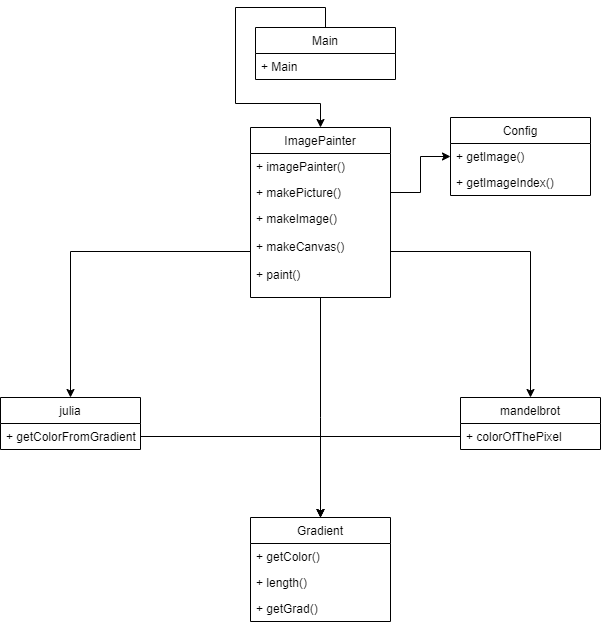

The diagram above was exported from draw.io. Its source (the exported page's mxGraphModel, read from the mxfile embedded in the PNG):
<mxGraphModel dx="686" dy="1876" grid="1" gridSize="10" guides="1" tooltips="1" connect="1" arrows="1" fold="1" page="1" pageScale="1" pageWidth="850" pageHeight="1100" background="#ffffff" math="0" shadow="0">
  <root>
    <mxCell id="0" />
    <mxCell id="1" parent="0" />
    <mxCell id="arZmzahg844IB9xry6tz-35" style="edgeStyle=orthogonalEdgeStyle;rounded=0;orthogonalLoop=1;jettySize=auto;html=1;exitX=0.5;exitY=0;exitDx=0;exitDy=0;entryX=0.5;entryY=0;entryDx=0;entryDy=0;" edge="1" parent="1" source="arZmzahg844IB9xry6tz-1" target="arZmzahg844IB9xry6tz-11">
      <mxGeometry relative="1" as="geometry" />
    </mxCell>
    <mxCell id="arZmzahg844IB9xry6tz-1" value="Main" style="swimlane;fontStyle=0;childLayout=stackLayout;horizontal=1;startSize=26;fillColor=none;horizontalStack=0;resizeParent=1;resizeParentMax=0;resizeLast=0;collapsible=1;marginBottom=0;" vertex="1" parent="1">
      <mxGeometry x="285" y="20" width="140" height="52" as="geometry" />
    </mxCell>
    <mxCell id="arZmzahg844IB9xry6tz-2" value="+ Main" style="text;strokeColor=none;fillColor=none;align=left;verticalAlign=top;spacingLeft=4;spacingRight=4;overflow=hidden;rotatable=0;points=[[0,0.5],[1,0.5]];portConstraint=eastwest;" vertex="1" parent="arZmzahg844IB9xry6tz-1">
      <mxGeometry y="26" width="140" height="26" as="geometry" />
    </mxCell>
    <mxCell id="arZmzahg844IB9xry6tz-11" value="ImagePainter" style="swimlane;fontStyle=0;childLayout=stackLayout;horizontal=1;startSize=26;fillColor=none;horizontalStack=0;resizeParent=1;resizeParentMax=0;resizeLast=0;collapsible=1;marginBottom=0;" vertex="1" parent="1">
      <mxGeometry x="280" y="120" width="140" height="170" as="geometry" />
    </mxCell>
    <mxCell id="arZmzahg844IB9xry6tz-12" value="+ imagePainter()" style="text;strokeColor=none;fillColor=none;align=left;verticalAlign=top;spacingLeft=4;spacingRight=4;overflow=hidden;rotatable=0;points=[[0,0.5],[1,0.5]];portConstraint=eastwest;" vertex="1" parent="arZmzahg844IB9xry6tz-11">
      <mxGeometry y="26" width="140" height="26" as="geometry" />
    </mxCell>
    <mxCell id="arZmzahg844IB9xry6tz-13" value="+ makePicture()" style="text;strokeColor=none;fillColor=none;align=left;verticalAlign=top;spacingLeft=4;spacingRight=4;overflow=hidden;rotatable=0;points=[[0,0.5],[1,0.5]];portConstraint=eastwest;" vertex="1" parent="arZmzahg844IB9xry6tz-11">
      <mxGeometry y="52" width="140" height="26" as="geometry" />
    </mxCell>
    <mxCell id="arZmzahg844IB9xry6tz-14" value="+ makeImage()&#10;&#10;+ makeCanvas()&#10;&#10;+ paint()" style="text;strokeColor=none;fillColor=none;align=left;verticalAlign=top;spacingLeft=4;spacingRight=4;overflow=hidden;rotatable=0;points=[[0,0.5],[1,0.5]];portConstraint=eastwest;" vertex="1" parent="arZmzahg844IB9xry6tz-11">
      <mxGeometry y="78" width="140" height="92" as="geometry" />
    </mxCell>
    <mxCell id="arZmzahg844IB9xry6tz-15" value="julia" style="swimlane;fontStyle=0;childLayout=stackLayout;horizontal=1;startSize=26;fillColor=none;horizontalStack=0;resizeParent=1;resizeParentMax=0;resizeLast=0;collapsible=1;marginBottom=0;" vertex="1" parent="1">
      <mxGeometry x="30" y="390" width="140" height="52" as="geometry" />
    </mxCell>
    <mxCell id="arZmzahg844IB9xry6tz-16" value="+ getColorFromGradient" style="text;strokeColor=none;fillColor=none;align=left;verticalAlign=top;spacingLeft=4;spacingRight=4;overflow=hidden;rotatable=0;points=[[0,0.5],[1,0.5]];portConstraint=eastwest;" vertex="1" parent="arZmzahg844IB9xry6tz-15">
      <mxGeometry y="26" width="140" height="26" as="geometry" />
    </mxCell>
    <mxCell id="arZmzahg844IB9xry6tz-19" value="mandelbrot" style="swimlane;fontStyle=0;childLayout=stackLayout;horizontal=1;startSize=26;fillColor=none;horizontalStack=0;resizeParent=1;resizeParentMax=0;resizeLast=0;collapsible=1;marginBottom=0;" vertex="1" parent="1">
      <mxGeometry x="490" y="390" width="140" height="52" as="geometry" />
    </mxCell>
    <mxCell id="arZmzahg844IB9xry6tz-20" value="+ colorOfThePixel" style="text;strokeColor=none;fillColor=none;align=left;verticalAlign=top;spacingLeft=4;spacingRight=4;overflow=hidden;rotatable=0;points=[[0,0.5],[1,0.5]];portConstraint=eastwest;" vertex="1" parent="arZmzahg844IB9xry6tz-19">
      <mxGeometry y="26" width="140" height="26" as="geometry" />
    </mxCell>
    <mxCell id="arZmzahg844IB9xry6tz-23" value="Gradient" style="swimlane;fontStyle=0;childLayout=stackLayout;horizontal=1;startSize=26;fillColor=none;horizontalStack=0;resizeParent=1;resizeParentMax=0;resizeLast=0;collapsible=1;marginBottom=0;" vertex="1" parent="1">
      <mxGeometry x="280" y="510" width="140" height="104" as="geometry" />
    </mxCell>
    <mxCell id="arZmzahg844IB9xry6tz-24" value="+ getColor()" style="text;strokeColor=none;fillColor=none;align=left;verticalAlign=top;spacingLeft=4;spacingRight=4;overflow=hidden;rotatable=0;points=[[0,0.5],[1,0.5]];portConstraint=eastwest;" vertex="1" parent="arZmzahg844IB9xry6tz-23">
      <mxGeometry y="26" width="140" height="26" as="geometry" />
    </mxCell>
    <mxCell id="arZmzahg844IB9xry6tz-25" value="+ length()" style="text;strokeColor=none;fillColor=none;align=left;verticalAlign=top;spacingLeft=4;spacingRight=4;overflow=hidden;rotatable=0;points=[[0,0.5],[1,0.5]];portConstraint=eastwest;" vertex="1" parent="arZmzahg844IB9xry6tz-23">
      <mxGeometry y="52" width="140" height="26" as="geometry" />
    </mxCell>
    <mxCell id="arZmzahg844IB9xry6tz-26" value="+ getGrad()" style="text;strokeColor=none;fillColor=none;align=left;verticalAlign=top;spacingLeft=4;spacingRight=4;overflow=hidden;rotatable=0;points=[[0,0.5],[1,0.5]];portConstraint=eastwest;" vertex="1" parent="arZmzahg844IB9xry6tz-23">
      <mxGeometry y="78" width="140" height="26" as="geometry" />
    </mxCell>
    <mxCell id="arZmzahg844IB9xry6tz-27" value="Config" style="swimlane;fontStyle=0;childLayout=stackLayout;horizontal=1;startSize=26;fillColor=none;horizontalStack=0;resizeParent=1;resizeParentMax=0;resizeLast=0;collapsible=1;marginBottom=0;" vertex="1" parent="1">
      <mxGeometry x="480" y="110" width="140" height="78" as="geometry" />
    </mxCell>
    <mxCell id="arZmzahg844IB9xry6tz-28" value="+ getImage()" style="text;strokeColor=none;fillColor=none;align=left;verticalAlign=top;spacingLeft=4;spacingRight=4;overflow=hidden;rotatable=0;points=[[0,0.5],[1,0.5]];portConstraint=eastwest;" vertex="1" parent="arZmzahg844IB9xry6tz-27">
      <mxGeometry y="26" width="140" height="26" as="geometry" />
    </mxCell>
    <mxCell id="arZmzahg844IB9xry6tz-29" value="+ getImageIndex()" style="text;strokeColor=none;fillColor=none;align=left;verticalAlign=top;spacingLeft=4;spacingRight=4;overflow=hidden;rotatable=0;points=[[0,0.5],[1,0.5]];portConstraint=eastwest;" vertex="1" parent="arZmzahg844IB9xry6tz-27">
      <mxGeometry y="52" width="140" height="26" as="geometry" />
    </mxCell>
    <mxCell id="arZmzahg844IB9xry6tz-37" style="edgeStyle=orthogonalEdgeStyle;rounded=0;orthogonalLoop=1;jettySize=auto;html=1;exitX=0;exitY=0.5;exitDx=0;exitDy=0;" edge="1" parent="1" source="arZmzahg844IB9xry6tz-14" target="arZmzahg844IB9xry6tz-15">
      <mxGeometry relative="1" as="geometry" />
    </mxCell>
    <mxCell id="arZmzahg844IB9xry6tz-38" style="edgeStyle=orthogonalEdgeStyle;rounded=0;orthogonalLoop=1;jettySize=auto;html=1;exitX=1;exitY=0.5;exitDx=0;exitDy=0;" edge="1" parent="1" source="arZmzahg844IB9xry6tz-16" target="arZmzahg844IB9xry6tz-23">
      <mxGeometry relative="1" as="geometry" />
    </mxCell>
    <mxCell id="arZmzahg844IB9xry6tz-39" style="edgeStyle=orthogonalEdgeStyle;rounded=0;orthogonalLoop=1;jettySize=auto;html=1;exitX=1;exitY=0.5;exitDx=0;exitDy=0;" edge="1" parent="1" source="arZmzahg844IB9xry6tz-14" target="arZmzahg844IB9xry6tz-19">
      <mxGeometry relative="1" as="geometry" />
    </mxCell>
    <mxCell id="arZmzahg844IB9xry6tz-40" style="edgeStyle=orthogonalEdgeStyle;rounded=0;orthogonalLoop=1;jettySize=auto;html=1;exitX=0;exitY=0.5;exitDx=0;exitDy=0;" edge="1" parent="1" source="arZmzahg844IB9xry6tz-20" target="arZmzahg844IB9xry6tz-23">
      <mxGeometry relative="1" as="geometry" />
    </mxCell>
    <mxCell id="arZmzahg844IB9xry6tz-41" style="edgeStyle=orthogonalEdgeStyle;rounded=0;orthogonalLoop=1;jettySize=auto;html=1;exitX=0.5;exitY=1;exitDx=0;exitDy=0;exitPerimeter=0;" edge="1" parent="1" source="arZmzahg844IB9xry6tz-14" target="arZmzahg844IB9xry6tz-23">
      <mxGeometry relative="1" as="geometry">
        <Array as="points">
          <mxPoint x="350" y="410" />
          <mxPoint x="350" y="410" />
        </Array>
      </mxGeometry>
    </mxCell>
    <mxCell id="arZmzahg844IB9xry6tz-43" style="edgeStyle=orthogonalEdgeStyle;rounded=0;orthogonalLoop=1;jettySize=auto;html=1;exitX=1;exitY=0.5;exitDx=0;exitDy=0;" edge="1" parent="1" source="arZmzahg844IB9xry6tz-13" target="arZmzahg844IB9xry6tz-27">
      <mxGeometry relative="1" as="geometry" />
    </mxCell>
  </root>
</mxGraphModel>